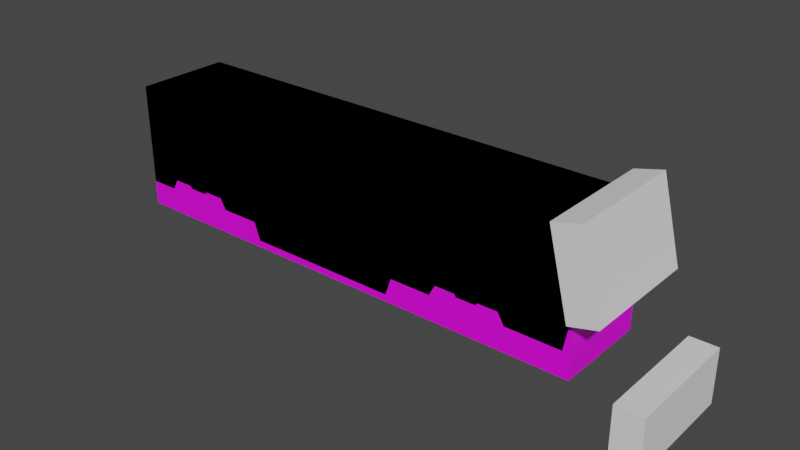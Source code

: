 # Source: Metro.blend  (saved by Blender 3.2.14; exported with 4.5.12 LTS)
import bpy
from mathutils import Matrix  # noqa: F401  (used for matrix-valued properties, if any)

bpy.ops.wm.read_factory_settings(use_empty=True)
scene = bpy.context.scene
scene.name = 'Scene'

# ---- collections
col_collection = bpy.data.collections.new('Collection'); scene.collection.children.link(col_collection)

# ---- images (referenced by path relative to the original .blend; pixels are not part of the script)
import os
ASSET_DIR = os.environ.get("B2B_ASSET_DIR", "")  # directory of the original .blend (textures are referenced by path, not embedded)
HERE = os.path.dirname(os.path.abspath(__file__))  # packed textures are extracted next to this script under _unpacked/

def load_image(name, relpath, width, height, colorspace="sRGB"):
    """Load a texture the original file referenced (path relative to the .blend, or extracted next to this script)."""
    p = next((c for c in (os.path.join(HERE, relpath), os.path.join(ASSET_DIR, relpath)) if relpath and os.path.exists(c)), "")
    if p:
        img = bpy.data.images.load(p, check_existing=True)
        img.name = name
    else:  # same state as the original file: an image datablock whose file is absent (Cycles renders it pink)
        img = bpy.data.images.new(name, width, height)
        img.source = "FILE"
        img.filepath = "//" + (relpath or name)
    img.colorspace_settings.name = colorspace
    return img
img_metro_uv_jpg = load_image('Metro_UV.jpg', 'Metro_UV.jpg', 1024, 1024, 'sRGB')

# ---- materials (node trees are filled in below, after node groups)
mat_metro_material = bpy.data.materials.new('Metro Material')
mat_metro_material.use_transparent_shadow = False

# ---- material node trees
mat_metro_material.use_nodes = True; mat_metro_material.node_tree.nodes.clear()
_N = mat_metro_material.node_tree.nodes; _L = mat_metro_material.node_tree.links
n0 = _N.new('ShaderNodeBsdfPrincipled'); n0.name = 'Principled BSDF'; n0.location = (10, 300)
n0.distribution = 'GGX'
n0.subsurface_method = 'RANDOM_WALK_SKIN'
n0.inputs[3].default_value = 1.45
n0.inputs[27].default_value = (0.0, 0.0, 0.0, 1.0)
n0.inputs[28].default_value = 1.0
n1 = _N.new('ShaderNodeOutputMaterial'); n1.name = 'Material Output'; n1.location = (300, 300)
n2 = _N.new('ShaderNodeTexImage'); n2.name = 'Image Texture'; n2.location = (-388, 234)
n2.image = img_metro_uv_jpg
_L.new(n0.outputs[0], n1.inputs[0])
_L.new(n2.outputs[0], n0.inputs[0])
n1.is_active_output = True

# ---- world
world_world = bpy.data.worlds.new('World'); scene.world = world_world
world_world.use_nodes = True; world_world.node_tree.nodes.clear()
_N = world_world.node_tree.nodes; _L = world_world.node_tree.links
n0 = _N.new('ShaderNodeOutputWorld'); n0.name = 'World Output'; n0.location = (300, 300)
n1 = _N.new('ShaderNodeBackground'); n1.name = 'Background'; n1.location = (10, 300)
n1.inputs[0].default_value = (0.05088, 0.05088, 0.05088, 1.0)
_L.new(n1.outputs[0], n0.inputs[0])
n0.is_active_output = True
world_world.color = (0.05088, 0.05088, 0.05088)
world_world.use_sun_shadow = False
world_world.sun_shadow_jitter_overblur = 0.0

# ---- meshes
me_cube_001 = bpy.data.meshes.new('Cube.001')
me_cube_001.from_pydata([(9.0, -1.75, 0.0), (9.0, -1.75, 4.6), (-9.0, -1.75, 0.0), (-9.0, -1.75, 4.6), (9.0, 1.75, 0.0), (9.0, 1.75, 4.6), (-9.0, 1.75, 0.0), (-9.0, 1.75, 4.6)], [], [(0, 1, 3, 2), (2, 3, 7, 6), (6, 7, 5, 4), (4, 5, 1, 0), (2, 6, 4, 0), (7, 3, 1, 5)])
_uv = me_cube_001.uv_layers.new(name='UVMap')
_uv.uv.foreach_set('vector', [0.1966, 0.9553, 0.1966, 0.7316, 0.8419, 0.7316, 0.8419, 0.9553, 0.974, 0.5644, 0.8414, 0.5644, 0.8414, 0.7313, 0.974, 0.7313, 0.8417, 0.342, 0.8417, 0.5651, 0.1966, 0.5651, 0.1966, 0.342, 0.07594, 0.5776, 0.2222, 0.5776, 0.2222, 0.7212, 0.07594, 0.7212, 0.2129, 0.0902, 0.2129, 0.2597, 0.8475, 0.2597, 0.8475, 0.0902, 0.8414, 0.5647, 0.8414, 0.7316, 0.217, 0.7316, 0.217, 0.5647])
me_cube_001.materials.append(mat_metro_material)
me_cube_001.update()
me_cube_002 = bpy.data.meshes.new('Cube.002')
me_cube_002.from_pydata([(-9.0, -1.75, 4.6), (-9.0, 1.75, 4.6), (2.205, -1.75, 0.2454), (2.425, -1.75, 0.8896), (2.425, 1.75, 0.8896), (2.205, 1.75, 0.2454), (-9.0, -1.75, 0.8896), (-3.502, -1.75, 0.2454), (-3.723, -1.75, 0.8896), (-9.0, 1.75, 0.8896), (-3.502, 1.75, 0.2454), (-3.723, 1.75, 0.8896), (-7.948, -1.75, 0.8896), (-6.993, -1.75, 1.282), (-7.73, -1.75, 1.282), (-6.208, -1.75, 1.185), (-5.419, -1.75, 1.279), (-5.19, -1.75, 0.8896), (-6.152, -1.75, 1.279), (-6.943, -1.75, 1.185), (-7.948, 1.75, 0.8896), (-7.73, 1.75, 1.282), (-6.943, 1.75, 1.185), (-6.993, 1.75, 1.282), (-6.208, 1.75, 1.185), (-6.152, 1.75, 1.279), (-5.19, 1.75, 0.8896), (-5.419, 1.75, 1.279), (3.943, -1.75, 0.8896), (4.907, -1.75, 1.298), (4.17, -1.75, 1.298), (5.692, -1.75, 1.2), (6.481, -1.75, 1.295), (6.719, -1.75, 0.8896), (5.748, -1.75, 1.295), (4.957, -1.75, 1.2), (3.943, 1.75, 0.8896), (4.17, 1.75, 1.298), (4.957, 1.75, 1.2), (4.907, 1.75, 1.298), (5.692, 1.75, 1.2), (5.748, 1.75, 1.295), (6.719, 1.75, 0.8896), (6.481, 1.75, 1.295), (8.413, -1.75, 4.6), (8.413, 1.75, 4.6), (8.727, -1.75, 0.8896), (8.986, -1.75, 2.314), (8.986, 1.75, 2.314), (8.727, 1.75, 0.8896), (7.676, -1.75, 4.6), (7.669, 1.75, 4.6)], [], [(16, 17, 8, 7, 2, 3, 28, 30, 29, 35, 31, 34, 32, 33, 46, 47, 44, 50, 0, 6, 12, 14, 13, 19, 15, 18), (6, 0, 1, 9), (41, 40, 38, 39, 37, 36, 4, 5, 10, 11, 26, 27, 25, 24, 22, 23, 21, 20, 9, 1, 51, 45, 48, 49, 42, 43), (1, 0, 50, 51), (5, 2, 7, 10), (5, 4, 3, 2), (28, 3, 4, 36), (33, 42, 49, 46), (8, 11, 10, 7), (12, 6, 9, 20), (26, 11, 8, 17), (15, 19, 22, 24), (16, 18, 25, 27), (18, 15, 24, 25), (16, 27, 26, 17), (13, 23, 22, 19), (13, 14, 21, 23), (20, 21, 14, 12), (31, 35, 38, 40), (32, 34, 41, 43), (34, 31, 40, 41), (32, 43, 42, 33), (29, 39, 38, 35), (29, 30, 37, 39), (36, 37, 30, 28), (48, 45, 44, 47), (47, 46, 49, 48), (51, 50, 44, 45)])
_uv = me_cube_002.uv_layers.new(name='UVMap')
_uv.uv.foreach_set('vector', [0.7136, 0.8931, 0.7053, 0.912, 0.6527, 0.912, 0.6448, 0.9433, 0.4402, 0.9433, 0.4323, 0.912, 0.3779, 0.912, 0.3698, 0.8922, 0.3433, 0.8922, 0.3416, 0.8969, 0.3152, 0.8969, 0.3132, 0.8923, 0.2869, 0.8923, 0.2784, 0.912, 0.2064, 0.912, 0.1971, 0.8428, 0.2177, 0.7316, 0.2441, 0.7316, 0.8419, 0.7316, 0.8419, 0.912, 0.8042, 0.912, 0.7964, 0.8929, 0.77, 0.8929, 0.7682, 0.8977, 0.7418, 0.8977, 0.7398, 0.8931, 0.9484, 0.5644, 0.8414, 0.5644, 0.8414, 0.7313, 0.9484, 0.7313, 0.3131, 0.4048, 0.3151, 0.4002, 0.3415, 0.4002, 0.3433, 0.405, 0.3697, 0.405, 0.3778, 0.3852, 0.4322, 0.3852, 0.4401, 0.3539, 0.6447, 0.3539, 0.6526, 0.3852, 0.7051, 0.3852, 0.7134, 0.4041, 0.7396, 0.4041, 0.7416, 0.3995, 0.768, 0.3995, 0.7698, 0.4042, 0.7962, 0.4042, 0.804, 0.3852, 0.8417, 0.3852, 0.8417, 0.5651, 0.2443, 0.5651, 0.2176, 0.5651, 0.1971, 0.4543, 0.2064, 0.3852, 0.2783, 0.3852, 0.2869, 0.4048, 0.8414, 0.5647, 0.8414, 0.7316, 0.2445, 0.7316, 0.2448, 0.5647, 0.615, 0.09371, 0.615, 0.257, 0.4104, 0.257, 0.4104, 0.09371, 0.615, 0.09371, 0.6229, 0.09371, 0.6229, 0.257, 0.615, 0.257, 0.6773, 0.257, 0.6229, 0.257, 0.6229, 0.09371, 0.6773, 0.09371, 0.7769, 0.257, 0.7769, 0.09371, 0.8488, 0.09371, 0.8488, 0.257, 0.4025, 0.257, 0.4025, 0.09371, 0.4104, 0.09371, 0.4104, 0.257, 0.2511, 0.257, 0.2134, 0.257, 0.2134, 0.09371, 0.2511, 0.09371, 0.3499, 0.09371, 0.4025, 0.09371, 0.4025, 0.257, 0.3499, 0.257, 0.3135, 0.257, 0.2871, 0.257, 0.2871, 0.09371, 0.3135, 0.09371, 0.3417, 0.257, 0.3155, 0.257, 0.3155, 0.09371, 0.3417, 0.09371, 0.3155, 0.257, 0.3135, 0.257, 0.3135, 0.09371, 0.3155, 0.09371, 0.3417, 0.257, 0.3417, 0.09371, 0.3499, 0.09371, 0.3499, 0.257, 0.2853, 0.257, 0.2853, 0.09371, 0.2871, 0.09371, 0.2871, 0.257, 0.2853, 0.257, 0.2589, 0.257, 0.2589, 0.09371, 0.2853, 0.09371, 0.2511, 0.09371, 0.2589, 0.09371, 0.2589, 0.257, 0.2511, 0.257, 0.74, 0.257, 0.7137, 0.257, 0.7137, 0.09371, 0.74, 0.09371, 0.7683, 0.257, 0.742, 0.257, 0.742, 0.09371, 0.7683, 0.09371, 0.742, 0.257, 0.74, 0.257, 0.74, 0.09371, 0.742, 0.09371, 0.7683, 0.257, 0.7683, 0.09371, 0.7769, 0.09371, 0.7769, 0.257, 0.7119, 0.257, 0.7119, 0.09371, 0.7137, 0.09371, 0.7137, 0.257, 0.7119, 0.257, 0.6855, 0.257, 0.6855, 0.09371, 0.7119, 0.09371, 0.6773, 0.09371, 0.6855, 0.09371, 0.6855, 0.257, 0.6773, 0.257, 0.1481, 0.5787, 0.217, 0.5787, 0.217, 0.7207, 0.1481, 0.7207, 0.1482, 0.5782, 0.1058, 0.5782, 0.1058, 0.7207, 0.1482, 0.7207, 0.2448, 0.5647, 0.2445, 0.7316, 0.217, 0.7216, 0.217, 0.5776])
me_cube_002.materials.append(mat_metro_material)
me_cube_002.update()
me_cube_003 = bpy.data.meshes.new('Cube.003')
me_cube_003.from_pydata([(-1.0, -1.0, -1.0), (-1.0, -1.0, 1.0), (-1.0, 1.0, -1.0), (-1.0, 1.0, 1.0), (1.0, -1.0, -1.0), (1.0, -1.0, 1.0), (1.0, 1.0, -1.0), (1.0, 1.0, 1.0)], [], [(0, 1, 3, 2), (2, 3, 7, 6), (6, 7, 5, 4), (4, 5, 1, 0), (2, 6, 4, 0), (7, 3, 1, 5)])
_uv = me_cube_003.uv_layers.new(name='UVMap')
_uv.uv.foreach_set('vector', [0.375, 0.0, 0.625, 0.0, 0.625, 0.25, 0.375, 0.25, 0.375, 0.25, 0.625, 0.25, 0.625, 0.5, 0.375, 0.5, 0.375, 0.5, 0.625, 0.5, 0.625, 0.75, 0.375, 0.75, 0.375, 0.75, 0.625, 0.75, 0.625, 1.0, 0.375, 1.0, 0.125, 0.5, 0.375, 0.5, 0.375, 0.75, 0.125, 0.75, 0.625, 0.5, 0.875, 0.5, 0.875, 0.75, 0.625, 0.75])
me_cube_003.update()
me_cube_008 = bpy.data.meshes.new('Cube.008')
me_cube_008.from_pydata([(-1.0, -1.0, -1.0), (-1.0, -1.0, 1.0), (-1.0, 1.0, -1.0), (-1.0, 1.0, 1.0), (1.0, -1.0, -1.0), (1.0, -1.0, 1.0), (1.0, 1.0, -1.0), (1.0, 1.0, 1.0)], [], [(0, 1, 3, 2), (2, 3, 7, 6), (6, 7, 5, 4), (4, 5, 1, 0), (2, 6, 4, 0), (7, 3, 1, 5)])
_uv = me_cube_008.uv_layers.new(name='UVMap')
_uv.uv.foreach_set('vector', [0.375, 0.0, 0.625, 0.0, 0.625, 0.25, 0.375, 0.25, 0.375, 0.25, 0.625, 0.25, 0.625, 0.5, 0.375, 0.5, 0.375, 0.5, 0.625, 0.5, 0.625, 0.75, 0.375, 0.75, 0.375, 0.75, 0.625, 0.75, 0.625, 1.0, 0.375, 1.0, 0.125, 0.5, 0.375, 0.5, 0.375, 0.75, 0.125, 0.75, 0.625, 0.5, 0.875, 0.5, 0.875, 0.75, 0.625, 0.75])
me_cube_008.update()

# ---- objects
ob_basemetro = bpy.data.objects.new('BaseMetro', me_cube_001)
ob_empty = bpy.data.objects.new('Empty', None)
ob_empty_001 = bpy.data.objects.new('Empty.001', None)
ob_metro = bpy.data.objects.new('Metro', me_cube_002)
ob_cube = bpy.data.objects.new('Cube', me_cube_003)
ob_cube_001 = bpy.data.objects.new('Cube.001', me_cube_008)

# ---- transforms, parenting, visibility, modifiers, constraints
ob_basemetro.location = (0.0, 0.0, 0.0)
ob_empty.location = (0.0, 12.0, 2.35)
ob_empty.rotation_euler = (1.571, -0.0, 1.571)
ob_empty.scale = (5.55, 5.55, 5.55)
ob_empty.empty_display_type = 'IMAGE'
ob_empty.empty_display_size = 5.0
ob_empty_001.location = (0.0, -4.0, 2.35)
ob_empty_001.rotation_euler = (1.571, -0.0, 3.142)
ob_empty_001.scale = (5.55, 5.55, 5.55)
ob_empty_001.empty_display_type = 'IMAGE'
ob_empty_001.empty_display_size = 5.0
ob_metro.location = (0.0, 0.0, 0.0)
ob_cube.location = (11.18, 0.0, -0.7546)
ob_cube.scale = (0.5019, 2.209, 1.0)
ob_cube_001.location = (9.188, 0.0, 3.665)
ob_cube_001.rotation_euler = (0.0, -0.2459, 0.0)
ob_cube_001.scale = (0.5249, 2.209, 1.52)

# ---- collection membership
col_collection.objects.link(ob_basemetro)
col_collection.objects.link(ob_empty)
col_collection.objects.link(ob_empty_001)
col_collection.objects.link(ob_metro)
col_collection.objects.link(ob_cube)
col_collection.objects.link(ob_cube_001)

# ---- scene / render settings (as saved in the file)
scene.frame_start = 1; scene.frame_end = 250; scene.frame_set(1)
scene.render.engine = 'BLENDER_EEVEE_NEXT'
scene.cycles.sampling_pattern = 'TABULATED_SOBOL'
scene.cycles.use_light_tree = False
scene.view_settings.view_transform = 'Filmic'
bpy.context.view_layer.update()

# ---- added for rendering (the .blend has no active camera and no usable light): camera, sun
cam_auto = bpy.data.cameras.new('AutoCamera')
cam_auto.lens = 50.0
cam_auto.sensor_width = 36.0
cam_auto.clip_end = 1000.0
ob_auto_camera = bpy.data.objects.new('AutoCamera', cam_auto)
scene.collection.objects.link(ob_auto_camera)
ob_auto_camera.location = (21.9598, -24.742, 18.2508)
ob_auto_camera.rotation_euler = (1.09748, -7.21219e-08, 0.694738)
scene.camera = ob_auto_camera
light_auto_sun = bpy.data.lights.new('AutoSun', 'SUN')
light_auto_sun.energy = 3.0
light_auto_sun.angle = 0.0523599
ob_auto_sun = bpy.data.objects.new('AutoSun', light_auto_sun)
scene.collection.objects.link(ob_auto_sun)
ob_auto_sun.rotation_euler = (0.872665, 0.174533, 0.523599)
bpy.context.view_layer.update()
